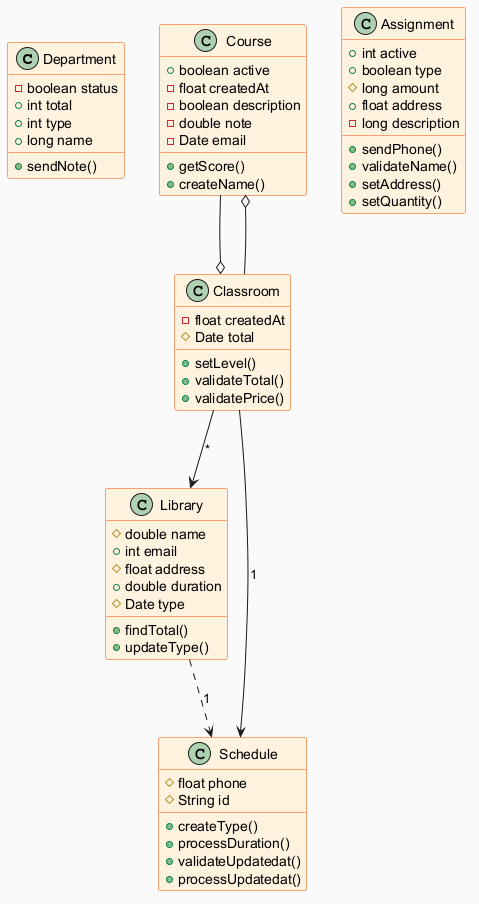

The diagram above was rendered by PlantUML. Its source (embedded in the PNG):
@startuml
skinparam backgroundColor #FAFAFA
skinparam classBackgroundColor #FFF3E0
skinparam classBorderColor #E65100
class Department {
  -boolean status
  +int total
  +int type
  +long name
  +sendNote()
}
class Course {
  +boolean active
  -float createdAt
  -boolean description
  -double note
  -Date email
  +getScore()
  +createName()
}
class Assignment {
  +int active
  +boolean type
  #long amount
  +float address
  -long description
  +sendPhone()
  +validateName()
  +setAddress()
  +setQuantity()
}
class Library {
  #double name
  +int email
  #float address
  +double duration
  #Date type
  +findTotal()
  +updateType()
}
class Classroom {
  -float createdAt
  #Date total
  +setLevel()
  +validateTotal()
  +validatePrice()
}
class Schedule {
  #float phone
  #String id
  +createType()
  +processDuration()
  +validateUpdatedat()
  +processUpdatedat()
}
Classroom --o Course
Classroom --> Library : "*"
Library ..> Schedule : "1"
Classroom --> Schedule : "1"
Course --o Classroom
@enduml